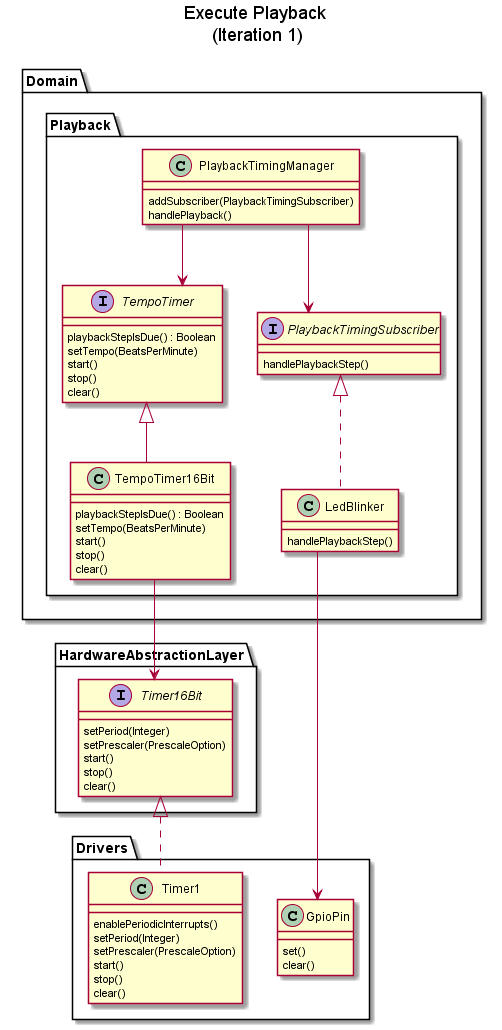

The diagram above was rendered by PlantUML. Its source (embedded in the PNG):
@startuml

skinparam linetype ortho

title Execute Playback \n(Iteration 1)



Package "Domain"
{
	Package "Playback"
	{
		class PlaybackTimingManager
		{
			addSubscriber(PlaybackTimingSubscriber)
			handlePlayback()
		}

		interface PlaybackTimingSubscriber
		{
			handlePlaybackStep()
		}

		interface TempoTimer
		{
			playbackStepIsDue() : Boolean
			setTempo(BeatsPerMinute)
			start()
			stop()
			clear()
		}

		class TempoTimer16Bit
		{
			playbackStepIsDue() : Boolean
			setTempo(BeatsPerMinute)
			start()
			stop()
			clear()
		}

		class LedBlinker
		{
			handlePlaybackStep()
		}
	}
}

Package "HardwareAbstractionLayer"
{
	interface Timer16Bit
	{
		setPeriod(Integer)
		setPrescaler(PrescaleOption)
		start()
		stop()
		clear()
	}
}

Package "Drivers"
{
	class GpioPin
	{
		set()
		clear()
	}

	class Timer1
	{
		enablePeriodicInterrupts()
		setPeriod(Integer)
		setPrescaler(PrescaleOption)
		start()
		stop()
		clear()
	}
}



PlaybackTimingManager --> TempoTimer
PlaybackTimingManager --> PlaybackTimingSubscriber

TempoTimer <|-- TempoTimer16Bit
TempoTimer16Bit --> Timer16Bit
Timer16Bit <|.. Timer1

PlaybackTimingSubscriber <|.. LedBlinker

LedBlinker --> GpioPin

@enduml